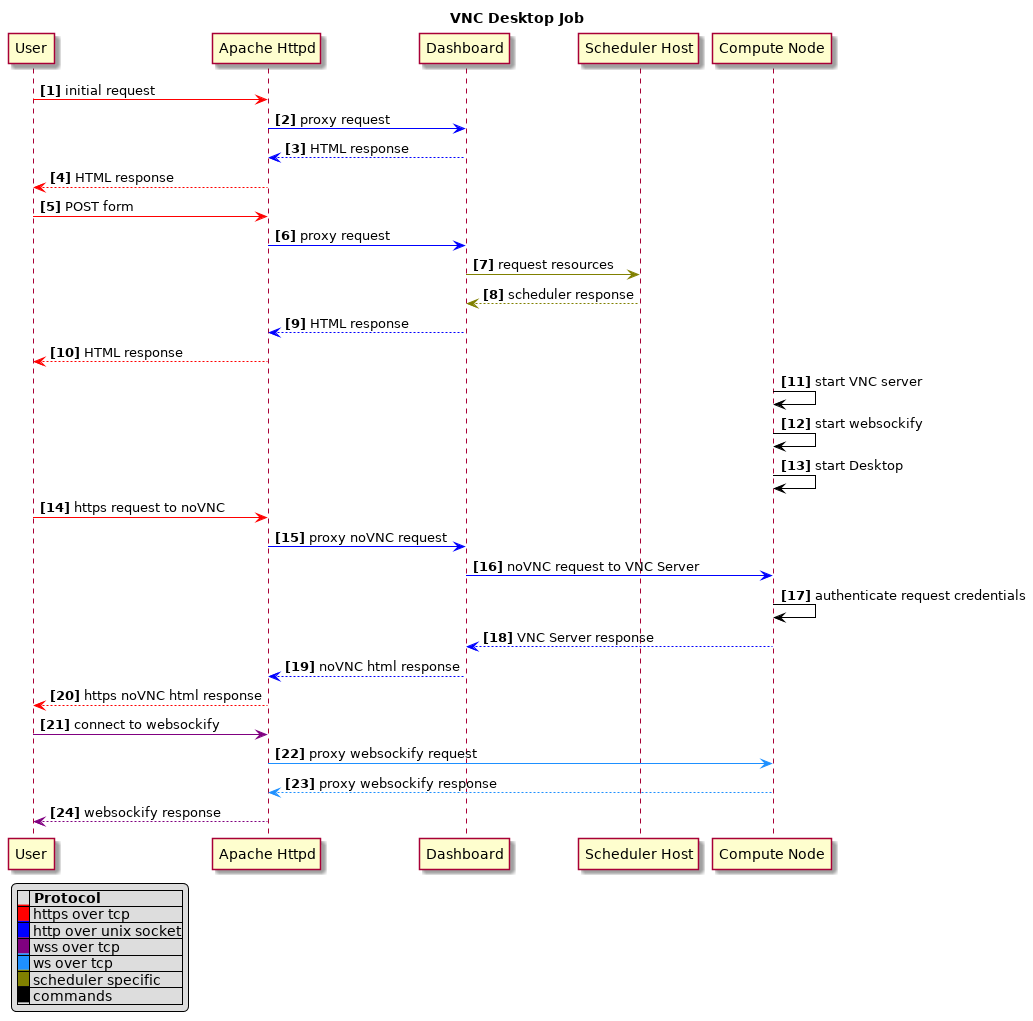

The diagram above was rendered by PlantUML. Its source (embedded in the PNG):
@startuml

title VNC Desktop Job
autonumber "<b>[0]"

participant User
participant "Apache Httpd"
participant Dashboard
participant "Scheduler Host"


User -[#red]> "Apache Httpd": initial request
"Apache Httpd" -[#blue]> Dashboard: proxy request
Dashboard --[#blue]> "Apache Httpd": HTML response
"Apache Httpd" --[#red]> User: HTML response


User -[#red]> "Apache Httpd": POST form
"Apache Httpd" -[#blue]> Dashboard: proxy request
Dashboard -[#olive]> "Scheduler Host": request resources
"Scheduler Host" --[#olive]> Dashboard: scheduler response
Dashboard --[#blue]> "Apache Httpd": HTML response
"Apache Httpd" --[#red]> User: HTML response

"Compute Node" -[#black]> "Compute Node": start VNC server
"Compute Node" -[#black]> "Compute Node": start websockify
"Compute Node" -[#black]> "Compute Node": start Desktop

User -[#red]> "Apache Httpd": https request to noVNC
"Apache Httpd" -[#blue]> Dashboard: proxy noVNC request
Dashboard -[#blue]> "Compute Node": noVNC request to VNC Server
"Compute Node" -[#black]> "Compute Node": authenticate request credentials
"Compute Node" --[#blue]> Dashboard : VNC Server response
"Dashboard" --[#blue]> "Apache Httpd": noVNC html response
"Apache Httpd" --[#red]> User: https noVNC html response

User -[#purple]> "Apache Httpd": connect to websockify
"Apache Httpd" -[#dodgerblue]> "Compute Node": proxy websockify request
"Compute Node" --[#dodgerblue]> "Apache Httpd": proxy websockify response
"Apache Httpd" --[#purple]> "User": websockify response

legend left
|= |= Protocol |
|<back:red>   </back>| https over tcp |
|<back:blue>   </back>| http over unix socket |
|<back:purple>   </back>| wss over tcp |
|<back:dodgerblue>   </back>| ws over tcp |
|<back:olive>   </back>| scheduler specific |
|<back:black>   </back>| commands |
endlegend

@enduml